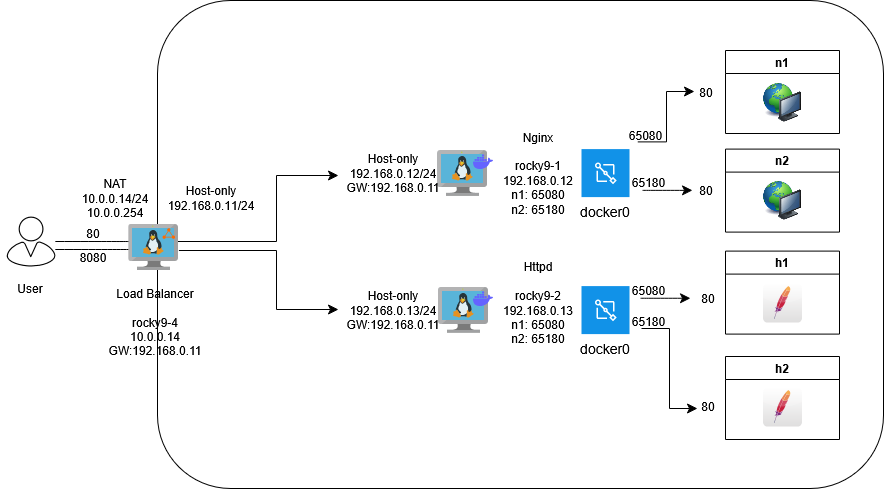

The diagram above was exported from draw.io. Its source (the exported page's mxGraphModel, read from the mxfile embedded in the PNG):
<mxGraphModel dx="575" dy="713" grid="0" gridSize="10" guides="1" tooltips="1" connect="1" arrows="1" fold="1" page="0" pageScale="1" pageWidth="827" pageHeight="1169" math="0" shadow="0">
  <root>
    <mxCell id="0" />
    <mxCell id="1" parent="0" />
    <mxCell id="krUHP-NH7WgIZENHerKU-49" parent="1" style="rounded=1;whiteSpace=wrap;html=1;strokeColor=light-dark(#000000,transparent);fillColor=light-dark(#FFFFFF,#97D077);" value="" vertex="1">
      <mxGeometry height="488" width="726" x="375" y="32" as="geometry" />
    </mxCell>
    <mxCell id="krUHP-NH7WgIZENHerKU-1" parent="1" style="sketch=0;verticalLabelPosition=bottom;sketch=0;aspect=fixed;html=1;verticalAlign=top;strokeColor=none;fillColor=#000000;align=center;outlineConnect=0;pointerEvents=1;shape=mxgraph.citrix2.user;" value="" vertex="1">
      <mxGeometry height="50" width="48.84" x="224" y="248" as="geometry" />
    </mxCell>
    <mxCell id="krUHP-NH7WgIZENHerKU-3" parent="1" style="image;sketch=0;aspect=fixed;html=1;points=[];align=center;fontSize=12;image=img/lib/mscae/VM_Linux.svg;" value="" vertex="1">
      <mxGeometry height="46" width="50" x="655" y="181.6" as="geometry" />
    </mxCell>
    <mxCell id="krUHP-NH7WgIZENHerKU-4" parent="1" style="image;sketch=0;aspect=fixed;html=1;points=[];align=center;fontSize=12;image=img/lib/mscae/VM_Linux.svg;" value="" vertex="1">
      <mxGeometry height="46" width="50" x="656" y="318.6" as="geometry" />
    </mxCell>
    <mxCell id="krUHP-NH7WgIZENHerKU-5" parent="1" style="text;html=1;whiteSpace=wrap;strokeColor=none;fillColor=none;align=center;verticalAlign=middle;rounded=0;" value="User" vertex="1">
      <mxGeometry height="30" width="60" x="218" y="305" as="geometry" />
    </mxCell>
    <mxCell id="krUHP-NH7WgIZENHerKU-6" parent="1" style="text;html=1;whiteSpace=wrap;strokeColor=none;fillColor=none;align=center;verticalAlign=middle;rounded=0;" value="&lt;div&gt;Load Balancer&lt;/div&gt;&lt;div&gt;&lt;br&gt;&lt;/div&gt;&lt;div&gt;rocky9-4&lt;/div&gt;&lt;div&gt;10.0.0.14&lt;/div&gt;&lt;div&gt;GW:192.168.0.11&lt;/div&gt;" vertex="1">
      <mxGeometry height="96" width="60" x="343" y="306" as="geometry" />
    </mxCell>
    <mxCell id="krUHP-NH7WgIZENHerKU-7" parent="1" style="text;html=1;whiteSpace=wrap;strokeColor=none;fillColor=none;align=center;verticalAlign=middle;rounded=0;" value="&lt;div&gt;Nginx&lt;/div&gt;&lt;div&gt;&lt;br&gt;&lt;/div&gt;&lt;div&gt;rocky9-1&lt;/div&gt;&lt;div&gt;192.168.0.12&lt;/div&gt;&lt;div&gt;n1: 65080&lt;/div&gt;&lt;div&gt;n2: 65180&lt;/div&gt;" vertex="1">
      <mxGeometry height="96" width="60" x="726" y="156.6" as="geometry" />
    </mxCell>
    <mxCell id="krUHP-NH7WgIZENHerKU-8" parent="1" style="text;html=1;whiteSpace=wrap;strokeColor=none;fillColor=none;align=center;verticalAlign=middle;rounded=0;" value="&lt;div&gt;Httpd&lt;/div&gt;&lt;div&gt;&lt;br&gt;&lt;/div&gt;&lt;div&gt;rocky9-2&lt;/div&gt;&lt;div&gt;192.168.0.13&lt;/div&gt;&lt;div&gt;&lt;div&gt;n1: 65080&lt;/div&gt;&lt;div&gt;n2: 65180&lt;/div&gt;&lt;br&gt;&lt;/div&gt;" vertex="1">
      <mxGeometry height="96" width="60" x="726" y="293.6" as="geometry" />
    </mxCell>
    <mxCell id="krUHP-NH7WgIZENHerKU-9" parent="1" style="text;html=1;whiteSpace=wrap;strokeColor=none;fillColor=none;align=center;verticalAlign=middle;rounded=0;" value="&lt;div&gt;NAT&lt;/div&gt;&lt;div&gt;10.0.0.14/24&lt;/div&gt;&lt;div&gt;10.0.0.254&lt;/div&gt;" vertex="1">
      <mxGeometry height="30" width="60" x="303" y="215" as="geometry" />
    </mxCell>
    <mxCell id="krUHP-NH7WgIZENHerKU-10" parent="1" style="text;html=1;whiteSpace=wrap;strokeColor=none;fillColor=none;align=center;verticalAlign=middle;rounded=0;" value="&lt;div&gt;Host-only&lt;/div&gt;&lt;div&gt;192.168.0.11/24&lt;/div&gt;" vertex="1">
      <mxGeometry height="30" width="60" x="399" y="215" as="geometry" />
    </mxCell>
    <mxCell id="krUHP-NH7WgIZENHerKU-11" parent="1" style="text;html=1;whiteSpace=wrap;strokeColor=none;fillColor=none;align=center;verticalAlign=middle;rounded=0;" value="&lt;div&gt;Host-only&lt;/div&gt;&lt;div&gt;192.168.0.12/24&lt;/div&gt;&lt;div&gt;GW:192.168.0.11&lt;/div&gt;" vertex="1">
      <mxGeometry height="30" width="60" x="581" y="189.6" as="geometry" />
    </mxCell>
    <mxCell id="krUHP-NH7WgIZENHerKU-12" parent="1" style="text;html=1;whiteSpace=wrap;strokeColor=none;fillColor=none;align=center;verticalAlign=middle;rounded=0;" value="&lt;div&gt;Host-only&lt;/div&gt;&lt;div&gt;192.168.0.13/24&lt;/div&gt;&lt;div&gt;GW:192.168.0.11&lt;/div&gt;" vertex="1">
      <mxGeometry height="30" width="60" x="581" y="326.6" as="geometry" />
    </mxCell>
    <mxCell id="krUHP-NH7WgIZENHerKU-13" edge="1" parent="1" source="krUHP-NH7WgIZENHerKU-22" style="endArrow=none;html=1;rounded=0;fontSize=12;startSize=8;endSize=8;curved=1;strokeColor=light-dark(#000000,#FF0000);exitX=0.032;exitY=0.37;exitDx=0;exitDy=0;exitPerimeter=0;" target="krUHP-NH7WgIZENHerKU-1" value="">
      <mxGeometry height="50" relative="1" width="50" as="geometry">
        <mxPoint x="345" y="273" as="sourcePoint" />
        <mxPoint x="504" y="313" as="targetPoint" />
      </mxGeometry>
    </mxCell>
    <mxCell id="krUHP-NH7WgIZENHerKU-14" edge="1" parent="1" source="krUHP-NH7WgIZENHerKU-2" style="endArrow=classic;html=1;rounded=0;fontSize=12;startSize=8;endSize=8;edgeStyle=orthogonalEdgeStyle;strokeColor=light-dark(#000000,#FF0000);endFill=1;" value="">
      <mxGeometry height="50" relative="1" width="50" as="geometry">
        <Array as="points">
          <mxPoint x="494" y="273" />
          <mxPoint x="494" y="207" />
        </Array>
        <mxPoint x="397" y="321" as="sourcePoint" />
        <mxPoint x="556" y="207" as="targetPoint" />
      </mxGeometry>
    </mxCell>
    <mxCell id="krUHP-NH7WgIZENHerKU-15" edge="1" parent="1" style="endArrow=classic;html=1;rounded=0;fontSize=12;startSize=8;endSize=8;edgeStyle=orthogonalEdgeStyle;strokeColor=light-dark(#000000,#3333FF);endFill=1;" value="">
      <mxGeometry height="50" relative="1" width="50" as="geometry">
        <Array as="points">
          <mxPoint x="494" y="282" />
          <mxPoint x="494" y="341" />
        </Array>
        <mxPoint x="396.4" y="282" as="sourcePoint" />
        <mxPoint x="556" y="341" as="targetPoint" />
      </mxGeometry>
    </mxCell>
    <mxCell id="krUHP-NH7WgIZENHerKU-16" edge="1" parent="1" style="endArrow=none;html=1;rounded=0;fontSize=12;startSize=8;endSize=8;curved=1;strokeColor=light-dark(#000000,#3333FF);" value="">
      <mxGeometry height="50" relative="1" width="50" as="geometry">
        <mxPoint x="348.84000000000003" y="281" as="sourcePoint" />
        <mxPoint x="272.84000000000003" y="281" as="targetPoint" />
      </mxGeometry>
    </mxCell>
    <mxCell id="krUHP-NH7WgIZENHerKU-17" parent="1" style="text;html=1;whiteSpace=wrap;strokeColor=none;fillColor=none;align=center;verticalAlign=middle;rounded=0;" value="&lt;div&gt;&lt;span style=&quot;color: light-dark(rgb(0, 0, 0), rgb(255, 0, 0));&quot;&gt;80&lt;/span&gt;&lt;/div&gt;" vertex="1">
      <mxGeometry height="18" width="36" x="293" y="256" as="geometry" />
    </mxCell>
    <mxCell id="krUHP-NH7WgIZENHerKU-18" parent="1" style="text;html=1;whiteSpace=wrap;strokeColor=none;fillColor=none;align=center;verticalAlign=middle;rounded=0;" value="&lt;div&gt;&lt;span style=&quot;color: light-dark(rgb(0, 0, 0), rgb(51, 51, 255));&quot;&gt;8080&lt;/span&gt;&lt;/div&gt;" vertex="1">
      <mxGeometry height="18" width="36" x="293" y="280" as="geometry" />
    </mxCell>
    <mxCell id="krUHP-NH7WgIZENHerKU-22" parent="1" style="image;sketch=0;aspect=fixed;html=1;points=[];align=center;fontSize=12;image=img/lib/mscae/VM_Linux.svg;" value="" vertex="1">
      <mxGeometry height="46" width="50" x="346.4" y="256" as="geometry" />
    </mxCell>
    <mxCell id="krUHP-NH7WgIZENHerKU-2" parent="1" style="points=[];aspect=fixed;html=1;align=center;shadow=0;dashed=0;fillColor=#FF6A00;strokeColor=none;shape=mxgraph.alibaba_cloud.slb_server_load_balancer_01;" value="" vertex="1">
      <mxGeometry height="10.69" width="12.6" x="380" y="259.65" as="geometry" />
    </mxCell>
    <mxCell id="krUHP-NH7WgIZENHerKU-25" parent="1" style="shape=image;html=1;verticalAlign=top;verticalLabelPosition=bottom;labelBackgroundColor=#ffffff;imageAspect=0;aspect=fixed;image=https://icons.diagrams.net/icon-cache1/Unicons_Line_vol_3-2965/docker-1335.svg" value="" vertex="1">
      <mxGeometry height="24" width="24" x="689" y="181.6" as="geometry" />
    </mxCell>
    <mxCell id="krUHP-NH7WgIZENHerKU-26" parent="1" style="shape=image;html=1;verticalAlign=top;verticalLabelPosition=bottom;labelBackgroundColor=#ffffff;imageAspect=0;aspect=fixed;image=https://icons.diagrams.net/icon-cache1/Unicons_Line_vol_3-2965/docker-1335.svg" value="" vertex="1">
      <mxGeometry height="24" width="24" x="689" y="318.6" as="geometry" />
    </mxCell>
    <mxCell id="krUHP-NH7WgIZENHerKU-27" parent="1" style="shape=rect;fillColor=#1192E8;aspect=fixed;resizable=0;labelPosition=center;verticalLabelPosition=bottom;align=center;verticalAlign=top;strokeColor=none;fontSize=14;" value="docker0" vertex="1">
      <mxGeometry height="48" width="48" x="799" y="180.6" as="geometry" />
    </mxCell>
    <mxCell id="krUHP-NH7WgIZENHerKU-28" parent="krUHP-NH7WgIZENHerKU-27" style="fillColor=#ffffff;strokeColor=none;dashed=0;outlineConnect=0;html=1;labelPosition=center;verticalLabelPosition=bottom;verticalAlign=top;part=1;movable=0;resizable=0;rotatable=0;shape=mxgraph.ibm_cloud.network-interface" value="" vertex="1">
      <mxGeometry height="24" relative="1" width="24" as="geometry">
        <mxPoint x="12" y="12" as="offset" />
      </mxGeometry>
    </mxCell>
    <mxCell id="krUHP-NH7WgIZENHerKU-29" parent="1" style="shape=rect;fillColor=#1192E8;aspect=fixed;resizable=0;labelPosition=center;verticalLabelPosition=bottom;align=center;verticalAlign=top;strokeColor=none;fontSize=14;" value="docker0" vertex="1">
      <mxGeometry height="48" width="48" x="799" y="317.6" as="geometry" />
    </mxCell>
    <mxCell id="krUHP-NH7WgIZENHerKU-30" parent="krUHP-NH7WgIZENHerKU-29" style="fillColor=#ffffff;strokeColor=none;dashed=0;outlineConnect=0;html=1;labelPosition=center;verticalLabelPosition=bottom;verticalAlign=top;part=1;movable=0;resizable=0;rotatable=0;shape=mxgraph.ibm_cloud.network-interface" value="" vertex="1">
      <mxGeometry height="24" relative="1" width="24" as="geometry">
        <mxPoint x="12" y="12" as="offset" />
      </mxGeometry>
    </mxCell>
    <mxCell id="krUHP-NH7WgIZENHerKU-32" parent="1" style="swimlane;whiteSpace=wrap;html=1;" value="n1" vertex="1">
      <mxGeometry height="83" width="114" x="943" y="82" as="geometry" />
    </mxCell>
    <mxCell id="krUHP-NH7WgIZENHerKU-40" parent="krUHP-NH7WgIZENHerKU-32" style="image;html=1;image=img/lib/clip_art/computers/Network_128x128.png" value="" vertex="1">
      <mxGeometry height="38.6" width="39.5" x="37" y="33.00000000000003" as="geometry" />
    </mxCell>
    <mxCell id="krUHP-NH7WgIZENHerKU-33" parent="1" style="swimlane;whiteSpace=wrap;html=1;" value="n2" vertex="1">
      <mxGeometry height="83" width="114" x="943" y="180.6" as="geometry" />
    </mxCell>
    <mxCell id="krUHP-NH7WgIZENHerKU-34" parent="1" style="swimlane;whiteSpace=wrap;html=1;" value="&lt;div&gt;h1&lt;/div&gt;" vertex="1">
      <mxGeometry height="83" width="114" x="943" y="282.6" as="geometry" />
    </mxCell>
    <mxCell id="krUHP-NH7WgIZENHerKU-37" parent="krUHP-NH7WgIZENHerKU-34" style="dashed=0;outlineConnect=0;html=1;align=center;labelPosition=center;verticalLabelPosition=bottom;verticalAlign=top;shape=mxgraph.webicons.apache;gradientColor=#DFDEDE" value="" vertex="1">
      <mxGeometry height="39" width="39" x="37.5" y="32.4" as="geometry" />
    </mxCell>
    <mxCell id="krUHP-NH7WgIZENHerKU-35" parent="1" style="swimlane;whiteSpace=wrap;html=1;" value="h2" vertex="1">
      <mxGeometry height="83" width="114" x="943" y="388" as="geometry" />
    </mxCell>
    <mxCell id="krUHP-NH7WgIZENHerKU-38" parent="krUHP-NH7WgIZENHerKU-35" style="dashed=0;outlineConnect=0;html=1;align=center;labelPosition=center;verticalLabelPosition=bottom;verticalAlign=top;shape=mxgraph.webicons.apache;gradientColor=#DFDEDE" value="" vertex="1">
      <mxGeometry height="39" width="39" x="37.5" y="31" as="geometry" />
    </mxCell>
    <mxCell id="krUHP-NH7WgIZENHerKU-39" parent="1" style="image;html=1;image=img/lib/clip_art/computers/Network_128x128.png" value="" vertex="1">
      <mxGeometry height="38.6" width="39.5" x="980.5" y="213.00000000000003" as="geometry" />
    </mxCell>
    <mxCell id="krUHP-NH7WgIZENHerKU-41" parent="1" style="text;html=1;whiteSpace=wrap;strokeColor=none;fillColor=none;align=center;verticalAlign=middle;rounded=0;" value="80" vertex="1">
      <mxGeometry height="30" width="60" x="896" y="315" as="geometry" />
    </mxCell>
    <mxCell id="krUHP-NH7WgIZENHerKU-42" parent="1" style="text;html=1;whiteSpace=wrap;strokeColor=none;fillColor=none;align=center;verticalAlign=middle;rounded=0;" value="80" vertex="1">
      <mxGeometry height="30" width="60" x="896" y="423" as="geometry" />
    </mxCell>
    <mxCell id="krUHP-NH7WgIZENHerKU-43" parent="1" style="text;html=1;whiteSpace=wrap;strokeColor=none;fillColor=none;align=center;verticalAlign=middle;rounded=0;" value="80" vertex="1">
      <mxGeometry height="30" width="60" x="894" y="207.1" as="geometry" />
    </mxCell>
    <mxCell id="krUHP-NH7WgIZENHerKU-44" parent="1" style="text;html=1;whiteSpace=wrap;strokeColor=none;fillColor=none;align=center;verticalAlign=middle;rounded=0;" value="80" vertex="1">
      <mxGeometry height="30" width="60" x="894" y="108.5" as="geometry" />
    </mxCell>
    <mxCell id="krUHP-NH7WgIZENHerKU-45" edge="1" parent="1" source="krUHP-NH7WgIZENHerKU-53" style="edgeStyle=elbowEdgeStyle;elbow=horizontal;endArrow=classic;html=1;curved=0;rounded=0;endSize=8;startSize=8;fontSize=12;exitX=0.25;exitY=1;exitDx=0;exitDy=0;" value="">
      <mxGeometry height="50" relative="1" width="50" as="geometry">
        <mxPoint x="862" y="173" as="sourcePoint" />
        <mxPoint x="912" y="123" as="targetPoint" />
      </mxGeometry>
    </mxCell>
    <mxCell id="krUHP-NH7WgIZENHerKU-46" edge="1" parent="1" style="edgeStyle=elbowEdgeStyle;elbow=horizontal;endArrow=classic;html=1;curved=0;rounded=0;endSize=8;startSize=8;fontSize=12;" value="">
      <mxGeometry height="50" relative="1" width="50" as="geometry">
        <mxPoint x="859" y="360" as="sourcePoint" />
        <mxPoint x="915" y="440" as="targetPoint" />
      </mxGeometry>
    </mxCell>
    <mxCell id="krUHP-NH7WgIZENHerKU-47" edge="1" parent="1" style="endArrow=classic;html=1;rounded=0;fontSize=12;startSize=8;endSize=8;curved=1;" value="">
      <mxGeometry height="50" relative="1" width="50" as="geometry">
        <mxPoint x="858" y="329.76" as="sourcePoint" />
        <mxPoint x="908" y="329.76" as="targetPoint" />
      </mxGeometry>
    </mxCell>
    <mxCell id="krUHP-NH7WgIZENHerKU-48" edge="1" parent="1" style="endArrow=classic;html=1;rounded=0;fontSize=12;startSize=8;endSize=8;curved=1;" value="">
      <mxGeometry height="50" relative="1" width="50" as="geometry">
        <mxPoint x="860" y="221.85999999999999" as="sourcePoint" />
        <mxPoint x="910" y="221.85999999999999" as="targetPoint" />
      </mxGeometry>
    </mxCell>
    <mxCell id="krUHP-NH7WgIZENHerKU-53" parent="1" style="text;html=1;whiteSpace=wrap;strokeColor=none;fillColor=none;align=center;verticalAlign=middle;rounded=0;" value="65080" vertex="1">
      <mxGeometry height="13.4" width="33" x="847" y="160" as="geometry" />
    </mxCell>
    <mxCell id="krUHP-NH7WgIZENHerKU-54" parent="1" style="text;html=1;whiteSpace=wrap;strokeColor=none;fillColor=none;align=center;verticalAlign=middle;rounded=0;" value="65180" vertex="1">
      <mxGeometry height="10.6" width="33" x="850" y="209" as="geometry" />
    </mxCell>
    <mxCell id="krUHP-NH7WgIZENHerKU-56" parent="1" style="text;html=1;whiteSpace=wrap;strokeColor=none;fillColor=none;align=center;verticalAlign=middle;rounded=0;" value="65080" vertex="1">
      <mxGeometry height="13" width="33" x="850" y="315" as="geometry" />
    </mxCell>
    <mxCell id="krUHP-NH7WgIZENHerKU-57" parent="1" style="text;html=1;whiteSpace=wrap;strokeColor=none;fillColor=none;align=center;verticalAlign=middle;rounded=0;" value="65180" vertex="1">
      <mxGeometry height="14.4" width="33" x="850" y="345.6" as="geometry" />
    </mxCell>
  </root>
</mxGraphModel>